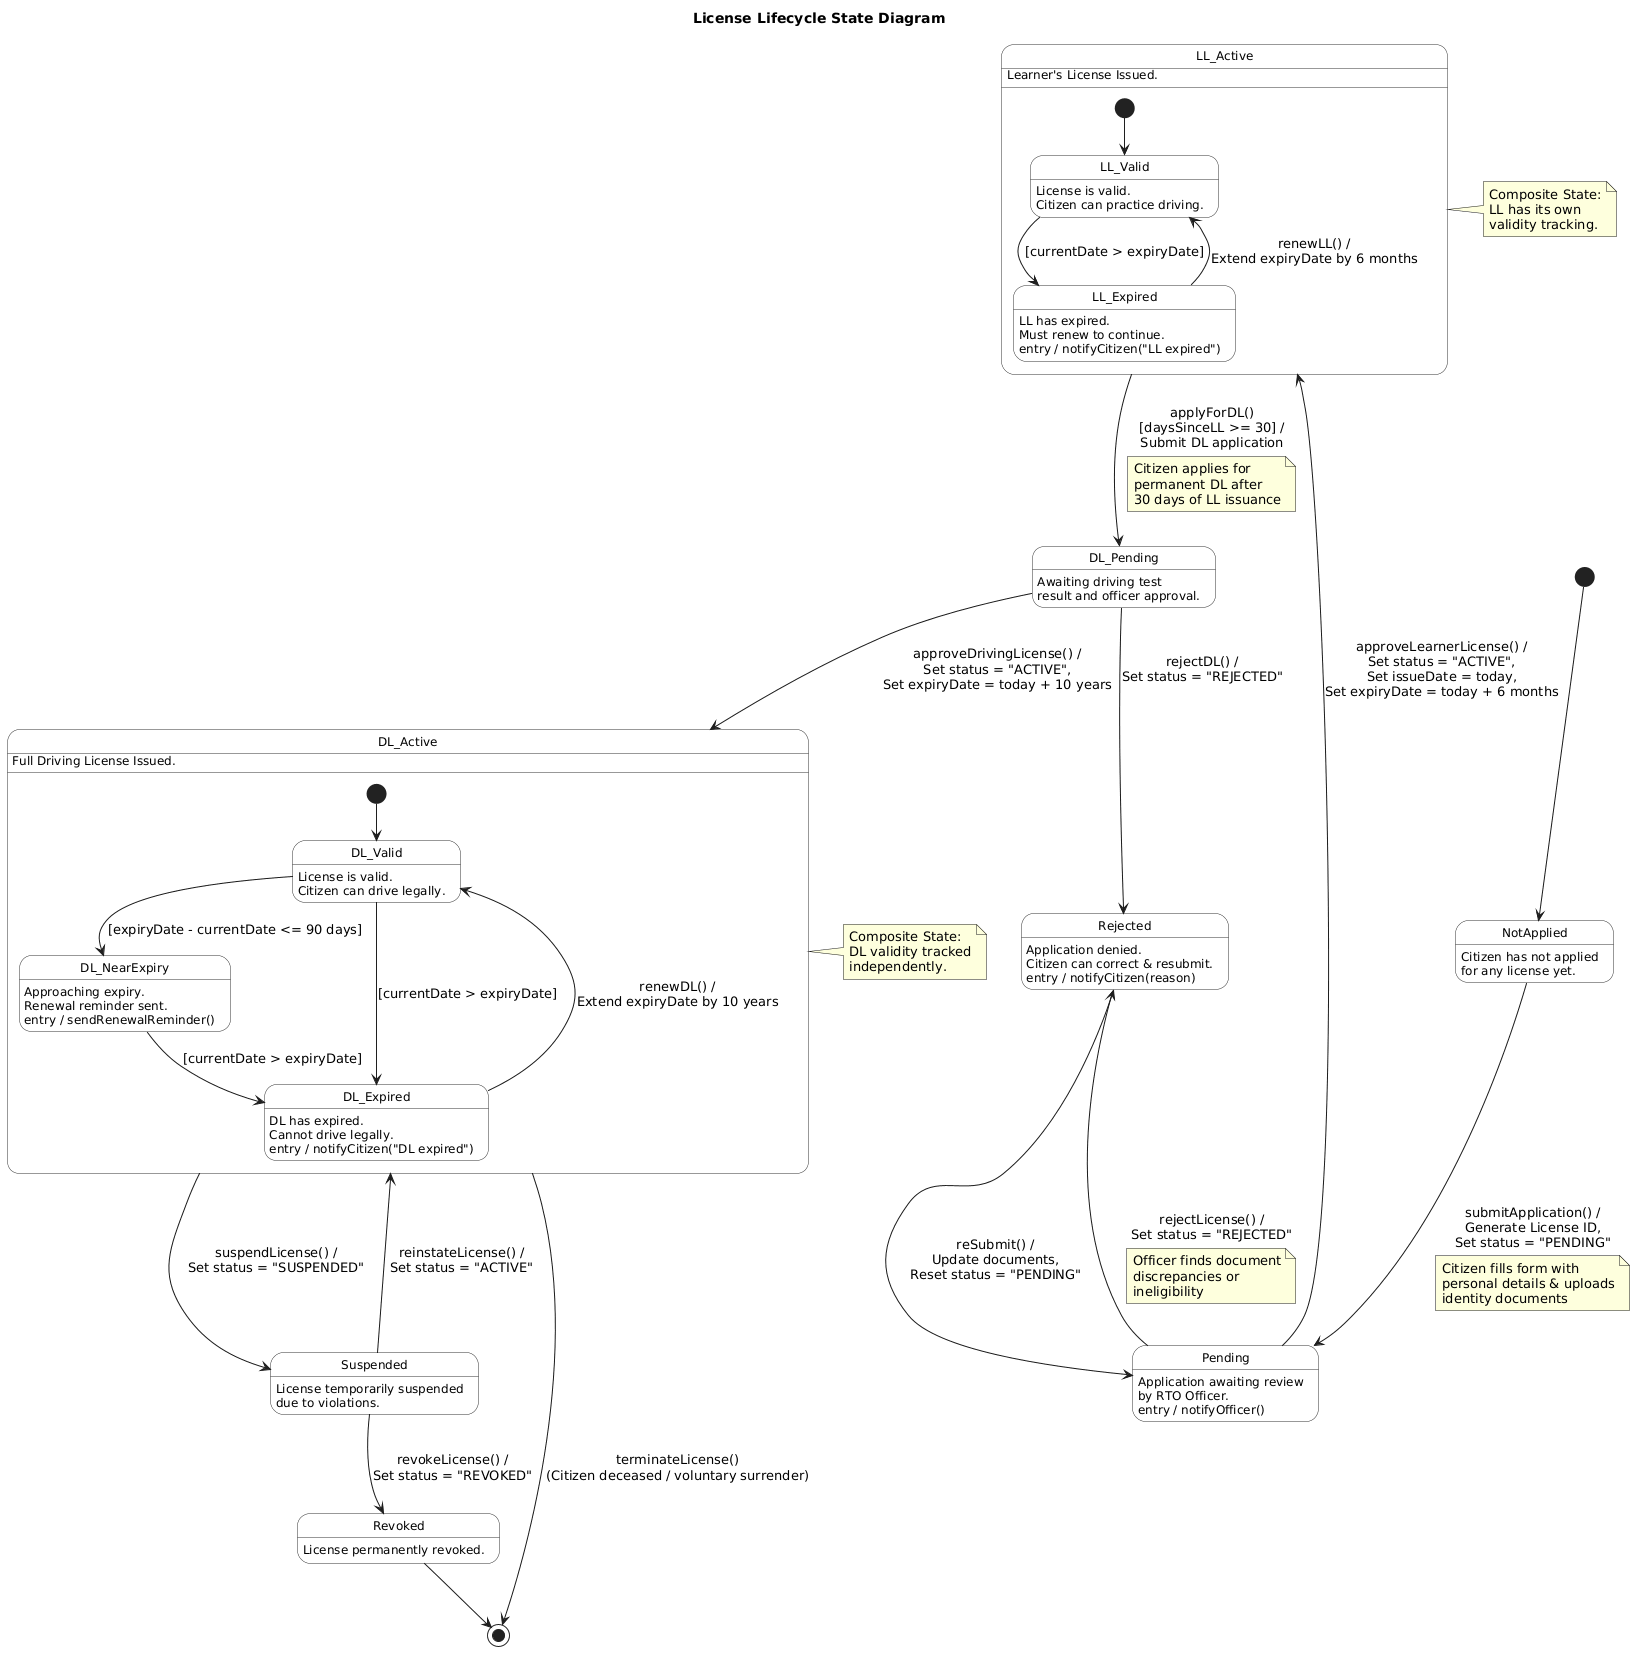

The diagram above was rendered by PlantUML. Its source (embedded in the PNG):
@startuml
title License Lifecycle State Diagram

skinparam state {
    BackgroundColor #FEFEFE
    BorderColor #333333
    FontSize 12
}

[*] --> NotApplied

state NotApplied : Citizen has not applied\nfor any license yet.

NotApplied --> Pending : submitApplication() /\nGenerate License ID,\nSet status = "PENDING"
note on link
  Citizen fills form with
  personal details & uploads
  identity documents
end note

state Pending : Application awaiting review\nby RTO Officer.
Pending : entry / notifyOfficer()

Pending --> Rejected : rejectLicense() /\nSet status = "REJECTED"
note on link
  Officer finds document
  discrepancies or
  ineligibility
end note

state Rejected : Application denied.\nCitizen can correct & resubmit.
Rejected : entry / notifyCitizen(reason)

Rejected --> Pending : reSubmit() /\nUpdate documents,\nReset status = "PENDING"

Pending --> LL_Active : approveLearnerLicense() /\nSet status = "ACTIVE",\nSet issueDate = today,\nSet expiryDate = today + 6 months

state LL_Active : Learner's License Issued.
note right of LL_Active
  Composite State:
  LL has its own
  validity tracking.
end note

state LL_Active {
    [*] --> LL_Valid
    state LL_Valid : License is valid.\nCitizen can practice driving.
    LL_Valid --> LL_Expired : [currentDate > expiryDate]
    state LL_Expired : LL has expired.\nMust renew to continue.
    LL_Expired : entry / notifyCitizen("LL expired")
    LL_Expired --> LL_Valid : renewLL() /\nExtend expiryDate by 6 months
}

LL_Active --> DL_Pending : applyForDL()\n[daysSinceLL >= 30] /\nSubmit DL application
note on link
  Citizen applies for
  permanent DL after
  30 days of LL issuance
end note

state DL_Pending : Awaiting driving test\nresult and officer approval.

DL_Pending --> Rejected : rejectDL() /\nSet status = "REJECTED"

DL_Pending --> DL_Active : approveDrivingLicense() /\nSet status = "ACTIVE",\nSet expiryDate = today + 10 years

state DL_Active : Full Driving License Issued.
note right of DL_Active
  Composite State:
  DL validity tracked
  independently.
end note

state DL_Active {
    [*] --> DL_Valid
    state DL_Valid : License is valid.\nCitizen can drive legally.
    DL_Valid --> DL_NearExpiry : [expiryDate - currentDate <= 90 days]
    state DL_NearExpiry : Approaching expiry.\nRenewal reminder sent.
    DL_NearExpiry : entry / sendRenewalReminder()
    DL_NearExpiry --> DL_Expired : [currentDate > expiryDate]
    DL_Valid --> DL_Expired : [currentDate > expiryDate]
    state DL_Expired : DL has expired.\nCannot drive legally.
    DL_Expired : entry / notifyCitizen("DL expired")
    DL_Expired --> DL_Valid : renewDL() /\nExtend expiryDate by 10 years
}

DL_Active --> Suspended : suspendLicense() /\nSet status = "SUSPENDED"
state Suspended : License temporarily suspended\ndue to violations.
Suspended --> DL_Active : reinstateLicense() /\nSet status = "ACTIVE"
Suspended --> Revoked : revokeLicense() /\nSet status = "REVOKED"

state Revoked : License permanently revoked.
Revoked --> [*]

DL_Active --> [*] : terminateLicense()\n(Citizen deceased / voluntary surrender)
@enduml